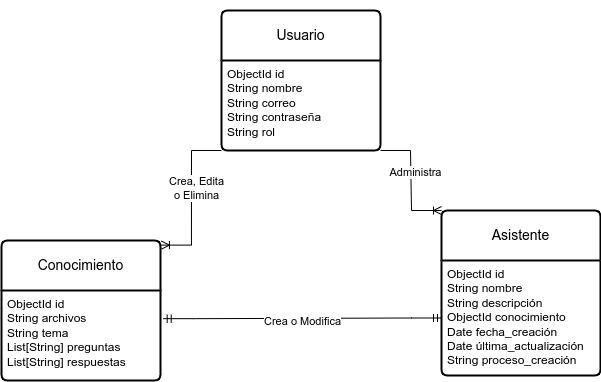

The diagram above was exported from draw.io. Its source (the exported page's mxGraphModel, read from the mxfile embedded in the PNG):
<mxGraphModel dx="1466" dy="936" grid="1" gridSize="10" guides="1" tooltips="1" connect="1" arrows="1" fold="1" page="1" pageScale="1" pageWidth="827" pageHeight="1169" math="0" shadow="0">
  <root>
    <mxCell id="0" />
    <mxCell id="1" parent="0" />
    <mxCell id="VfTo_oK-jHUwpTHfarD4-42" value="" style="shape=tableRow;horizontal=0;startSize=0;swimlaneHead=0;swimlaneBody=0;fillColor=none;collapsible=0;dropTarget=0;points=[[0,0.5],[1,0.5]];portConstraint=eastwest;top=0;left=0;right=0;bottom=0;html=1;" vertex="1" parent="1">
      <mxGeometry x="80" y="210" width="180" height="30" as="geometry" />
    </mxCell>
    <mxCell id="VfTo_oK-jHUwpTHfarD4-50" value="Usuario" style="swimlane;childLayout=stackLayout;horizontal=1;startSize=50;horizontalStack=0;rounded=1;fontSize=14;fontStyle=0;strokeWidth=2;resizeParent=0;resizeLast=1;shadow=0;dashed=0;align=center;arcSize=4;whiteSpace=wrap;html=1;" vertex="1" parent="1">
      <mxGeometry x="-110" y="220" width="159" height="140" as="geometry" />
    </mxCell>
    <mxCell id="VfTo_oK-jHUwpTHfarD4-51" value="ObjectId id&lt;br&gt;String nombre&lt;br&gt;String correo&lt;br&gt;String contraseña&lt;br&gt;String rol" style="align=left;strokeColor=none;fillColor=none;spacingLeft=4;fontSize=12;verticalAlign=top;resizable=0;rotatable=0;part=1;html=1;" vertex="1" parent="VfTo_oK-jHUwpTHfarD4-50">
      <mxGeometry y="50" width="159" height="90" as="geometry" />
    </mxCell>
    <mxCell id="VfTo_oK-jHUwpTHfarD4-52" value="Conocimiento" style="swimlane;childLayout=stackLayout;horizontal=1;startSize=50;horizontalStack=0;rounded=1;fontSize=14;fontStyle=0;strokeWidth=2;resizeParent=0;resizeLast=1;shadow=0;dashed=0;align=center;arcSize=4;whiteSpace=wrap;html=1;" vertex="1" parent="1">
      <mxGeometry x="-330" y="450" width="159" height="140" as="geometry" />
    </mxCell>
    <mxCell id="VfTo_oK-jHUwpTHfarD4-53" value="ObjectId id&lt;br&gt;String archivos&lt;br&gt;String tema&lt;br&gt;List[String] preguntas&lt;br&gt;List[String] respuestas" style="align=left;strokeColor=none;fillColor=none;spacingLeft=4;fontSize=12;verticalAlign=top;resizable=0;rotatable=0;part=1;html=1;" vertex="1" parent="VfTo_oK-jHUwpTHfarD4-52">
      <mxGeometry y="50" width="159" height="90" as="geometry" />
    </mxCell>
    <mxCell id="VfTo_oK-jHUwpTHfarD4-54" value="Asistente" style="swimlane;childLayout=stackLayout;horizontal=1;startSize=50;horizontalStack=0;rounded=1;fontSize=14;fontStyle=0;strokeWidth=2;resizeParent=0;resizeLast=1;shadow=0;dashed=0;align=center;arcSize=4;whiteSpace=wrap;html=1;" vertex="1" parent="1">
      <mxGeometry x="110" y="420" width="159" height="165" as="geometry" />
    </mxCell>
    <mxCell id="VfTo_oK-jHUwpTHfarD4-55" value="ObjectId id&lt;br&gt;String nombre&lt;br&gt;String descripción&lt;br&gt;ObjectId conocimiento&lt;br&gt;Date fecha_creación&lt;br&gt;Date última_actualización&lt;br&gt;String proceso_creación" style="align=left;strokeColor=none;fillColor=none;spacingLeft=4;fontSize=12;verticalAlign=top;resizable=0;rotatable=0;part=1;html=1;" vertex="1" parent="VfTo_oK-jHUwpTHfarD4-54">
      <mxGeometry y="50" width="159" height="115" as="geometry" />
    </mxCell>
    <mxCell id="VfTo_oK-jHUwpTHfarD4-57" value="" style="edgeStyle=entityRelationEdgeStyle;fontSize=12;html=1;endArrow=ERoneToMany;rounded=0;exitX=0;exitY=1;exitDx=0;exitDy=0;entryX=1.006;entryY=0.033;entryDx=0;entryDy=0;entryPerimeter=0;" edge="1" parent="1" source="VfTo_oK-jHUwpTHfarD4-51" target="VfTo_oK-jHUwpTHfarD4-52">
      <mxGeometry width="100" height="100" relative="1" as="geometry">
        <mxPoint x="-240" y="420" as="sourcePoint" />
        <mxPoint x="-130" y="440" as="targetPoint" />
      </mxGeometry>
    </mxCell>
    <mxCell id="VfTo_oK-jHUwpTHfarD4-58" value="Crea, Edita &lt;br&gt;o Elimina&lt;br&gt;" style="edgeLabel;html=1;align=center;verticalAlign=middle;resizable=0;points=[];" vertex="1" connectable="0" parent="VfTo_oK-jHUwpTHfarD4-57">
      <mxGeometry x="-0.1399" y="4" relative="1" as="geometry">
        <mxPoint as="offset" />
      </mxGeometry>
    </mxCell>
    <mxCell id="VfTo_oK-jHUwpTHfarD4-60" value="" style="edgeStyle=entityRelationEdgeStyle;fontSize=12;html=1;endArrow=ERoneToMany;rounded=0;exitX=1;exitY=1;exitDx=0;exitDy=0;entryX=0;entryY=0;entryDx=0;entryDy=0;" edge="1" parent="1" source="VfTo_oK-jHUwpTHfarD4-51" target="VfTo_oK-jHUwpTHfarD4-54">
      <mxGeometry width="100" height="100" relative="1" as="geometry">
        <mxPoint x="-100" y="370" as="sourcePoint" />
        <mxPoint x="-160" y="465" as="targetPoint" />
      </mxGeometry>
    </mxCell>
    <mxCell id="VfTo_oK-jHUwpTHfarD4-61" value="Administra" style="edgeLabel;html=1;align=center;verticalAlign=middle;resizable=0;points=[];" vertex="1" connectable="0" parent="VfTo_oK-jHUwpTHfarD4-60">
      <mxGeometry x="-0.1399" y="4" relative="1" as="geometry">
        <mxPoint as="offset" />
      </mxGeometry>
    </mxCell>
    <mxCell id="VfTo_oK-jHUwpTHfarD4-62" value="" style="edgeStyle=entityRelationEdgeStyle;fontSize=12;html=1;endArrow=ERmandOne;startArrow=ERmandOne;rounded=0;exitX=1.017;exitY=0.313;exitDx=0;exitDy=0;exitPerimeter=0;entryX=0;entryY=0.5;entryDx=0;entryDy=0;" edge="1" parent="1" source="VfTo_oK-jHUwpTHfarD4-53" target="VfTo_oK-jHUwpTHfarD4-55">
      <mxGeometry width="100" height="100" relative="1" as="geometry">
        <mxPoint x="-40" y="510" as="sourcePoint" />
        <mxPoint x="60" y="410" as="targetPoint" />
      </mxGeometry>
    </mxCell>
    <mxCell id="VfTo_oK-jHUwpTHfarD4-63" value="Crea o Modifica" style="edgeLabel;html=1;align=center;verticalAlign=middle;resizable=0;points=[];" vertex="1" connectable="0" parent="VfTo_oK-jHUwpTHfarD4-62">
      <mxGeometry x="-0.0541" y="-4" relative="1" as="geometry">
        <mxPoint x="7" y="-2" as="offset" />
      </mxGeometry>
    </mxCell>
  </root>
</mxGraphModel>